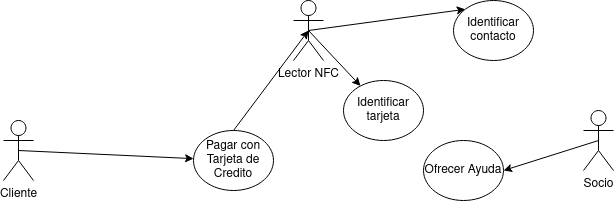

The diagram above was exported from draw.io. Its source (the exported page's mxGraphModel, read from the mxfile embedded in the PNG):
<mxGraphModel dx="1434" dy="795" grid="1" gridSize="10" guides="1" tooltips="1" connect="1" arrows="1" fold="1" page="1" pageScale="1" pageWidth="1169" pageHeight="827" math="0" shadow="0">
  <root>
    <mxCell id="0" />
    <mxCell id="1" parent="0" />
    <mxCell id="jjodmXmF_HRv7QECN-Fq-12" style="rounded=0;orthogonalLoop=1;jettySize=auto;html=1;exitX=0.5;exitY=0.5;exitDx=0;exitDy=0;exitPerimeter=0;entryX=1;entryY=0.5;entryDx=0;entryDy=0;" edge="1" parent="1" source="jjodmXmF_HRv7QECN-Fq-1" target="jjodmXmF_HRv7QECN-Fq-8">
      <mxGeometry relative="1" as="geometry" />
    </mxCell>
    <mxCell id="jjodmXmF_HRv7QECN-Fq-1" value="&lt;div&gt;Socio&lt;/div&gt;" style="shape=umlActor;verticalLabelPosition=bottom;verticalAlign=top;html=1;outlineConnect=0;" vertex="1" parent="1">
      <mxGeometry x="810" y="300" width="30" height="60" as="geometry" />
    </mxCell>
    <mxCell id="jjodmXmF_HRv7QECN-Fq-9" style="rounded=0;orthogonalLoop=1;jettySize=auto;html=1;exitX=0.5;exitY=0.5;exitDx=0;exitDy=0;exitPerimeter=0;" edge="1" parent="1" source="jjodmXmF_HRv7QECN-Fq-2" target="jjodmXmF_HRv7QECN-Fq-5">
      <mxGeometry relative="1" as="geometry" />
    </mxCell>
    <mxCell id="jjodmXmF_HRv7QECN-Fq-2" value="&lt;div&gt;Cliente&lt;/div&gt;" style="shape=umlActor;verticalLabelPosition=bottom;verticalAlign=top;html=1;outlineConnect=0;" vertex="1" parent="1">
      <mxGeometry x="230" y="310" width="30" height="60" as="geometry" />
    </mxCell>
    <mxCell id="jjodmXmF_HRv7QECN-Fq-10" style="rounded=0;orthogonalLoop=1;jettySize=auto;html=1;exitX=0.5;exitY=0.5;exitDx=0;exitDy=0;exitPerimeter=0;" edge="1" parent="1" source="jjodmXmF_HRv7QECN-Fq-4" target="jjodmXmF_HRv7QECN-Fq-6">
      <mxGeometry relative="1" as="geometry" />
    </mxCell>
    <mxCell id="jjodmXmF_HRv7QECN-Fq-11" style="rounded=0;orthogonalLoop=1;jettySize=auto;html=1;exitX=0.5;exitY=0.5;exitDx=0;exitDy=0;exitPerimeter=0;entryX=0;entryY=0;entryDx=0;entryDy=0;" edge="1" parent="1" source="jjodmXmF_HRv7QECN-Fq-4" target="jjodmXmF_HRv7QECN-Fq-7">
      <mxGeometry relative="1" as="geometry" />
    </mxCell>
    <mxCell id="jjodmXmF_HRv7QECN-Fq-4" value="Lector NFC" style="shape=umlActor;verticalLabelPosition=bottom;verticalAlign=top;html=1;outlineConnect=0;" vertex="1" parent="1">
      <mxGeometry x="520" y="190" width="30" height="60" as="geometry" />
    </mxCell>
    <mxCell id="jjodmXmF_HRv7QECN-Fq-5" value="Pagar con Tarjeta de Credito" style="ellipse;whiteSpace=wrap;html=1;" vertex="1" parent="1">
      <mxGeometry x="420" y="320" width="80" height="60" as="geometry" />
    </mxCell>
    <mxCell id="jjodmXmF_HRv7QECN-Fq-6" value="Identificar tarjeta" style="ellipse;whiteSpace=wrap;html=1;" vertex="1" parent="1">
      <mxGeometry x="570" y="270" width="80" height="60" as="geometry" />
    </mxCell>
    <mxCell id="jjodmXmF_HRv7QECN-Fq-7" value="Identificar contacto" style="ellipse;whiteSpace=wrap;html=1;" vertex="1" parent="1">
      <mxGeometry x="680" y="190" width="80" height="60" as="geometry" />
    </mxCell>
    <mxCell id="jjodmXmF_HRv7QECN-Fq-8" value="Ofrecer Ayuda" style="ellipse;whiteSpace=wrap;html=1;" vertex="1" parent="1">
      <mxGeometry x="650" y="330" width="80" height="60" as="geometry" />
    </mxCell>
    <mxCell id="jjodmXmF_HRv7QECN-Fq-13" style="rounded=0;orthogonalLoop=1;jettySize=auto;html=1;exitX=0.5;exitY=0;exitDx=0;exitDy=0;entryX=0.5;entryY=0.5;entryDx=0;entryDy=0;entryPerimeter=0;" edge="1" parent="1" source="jjodmXmF_HRv7QECN-Fq-5" target="jjodmXmF_HRv7QECN-Fq-4">
      <mxGeometry relative="1" as="geometry" />
    </mxCell>
  </root>
</mxGraphModel>